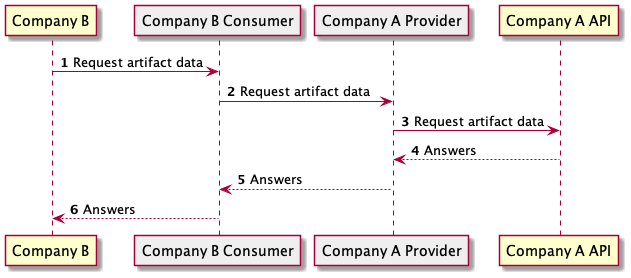

The diagram above was rendered by PlantUML. Its source (embedded in the PNG):
@startuml
'https://plantuml.com/sequence-diagram

autonumber

participant "Company B" as CompanyB
participant "Company B Consumer" as CompanyBConsumer #efefef
participant "Company A Provider" as CompanyAProvider #efefef
participant "Company A API" as CompanyAAPI

CompanyB ->  CompanyBConsumer: Request artifact data
CompanyBConsumer -> CompanyAProvider: Request artifact data
CompanyAProvider -> CompanyAAPI: Request artifact data
CompanyAProvider <-- CompanyAAPI: Answers
CompanyBConsumer <-- CompanyAProvider: Answers
CompanyB <-- CompanyBConsumer: Answers

@enduml